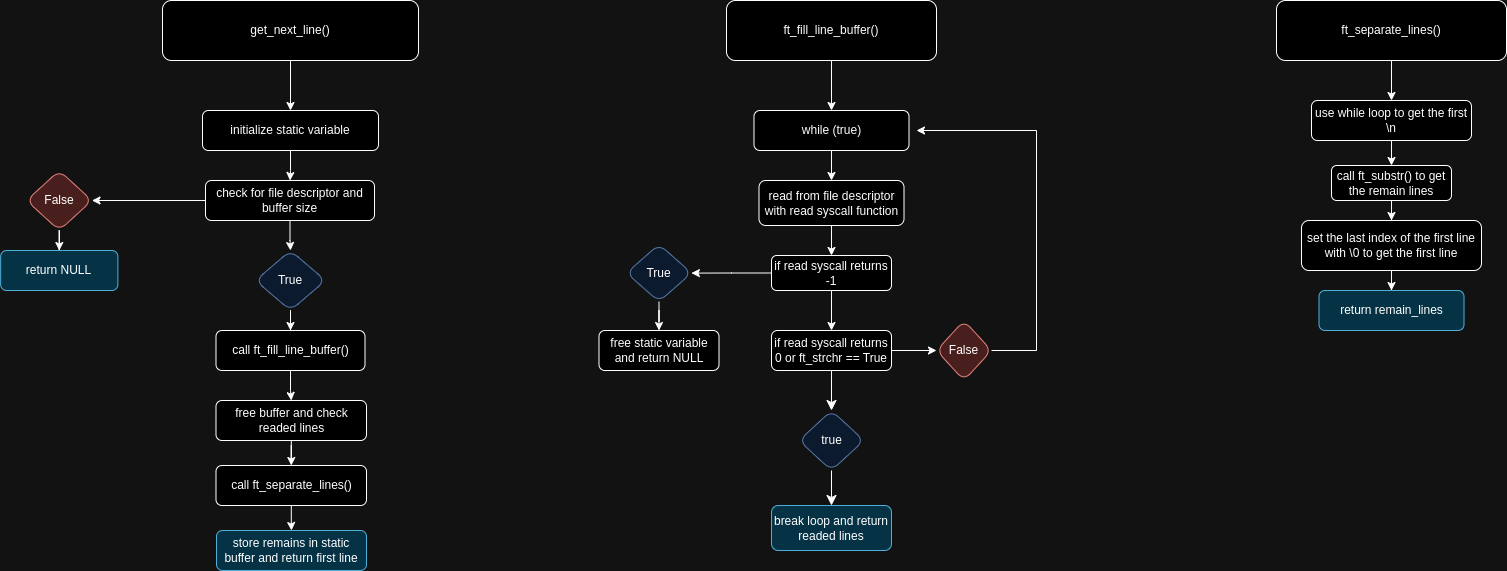

The diagram above was exported from draw.io. Its source (the exported page's mxGraphModel, read from the mxfile embedded in the PNG):
<mxGraphModel dx="1872" dy="816" grid="1" gridSize="10" guides="1" tooltips="1" connect="1" arrows="1" fold="1" page="1" pageScale="1" pageWidth="827" pageHeight="1169" math="0" shadow="0">
  <root>
    <mxCell id="WIyWlLk6GJQsqaUBKTNV-0" />
    <mxCell id="WIyWlLk6GJQsqaUBKTNV-1" parent="WIyWlLk6GJQsqaUBKTNV-0" />
    <mxCell id="P53Cxtz5JPgmuRd8yGtO-2" value="" style="edgeStyle=orthogonalEdgeStyle;rounded=0;orthogonalLoop=1;jettySize=auto;html=1;" parent="WIyWlLk6GJQsqaUBKTNV-1" source="P53Cxtz5JPgmuRd8yGtO-0" target="P53Cxtz5JPgmuRd8yGtO-1" edge="1">
      <mxGeometry relative="1" as="geometry" />
    </mxCell>
    <mxCell id="P53Cxtz5JPgmuRd8yGtO-0" value="get_next_line()" style="rounded=1;whiteSpace=wrap;html=1;" parent="WIyWlLk6GJQsqaUBKTNV-1" vertex="1">
      <mxGeometry x="286" y="80" width="256" height="60" as="geometry" />
    </mxCell>
    <mxCell id="P53Cxtz5JPgmuRd8yGtO-7" value="" style="edgeStyle=orthogonalEdgeStyle;rounded=0;orthogonalLoop=1;jettySize=auto;html=1;" parent="WIyWlLk6GJQsqaUBKTNV-1" source="P53Cxtz5JPgmuRd8yGtO-1" target="P53Cxtz5JPgmuRd8yGtO-6" edge="1">
      <mxGeometry relative="1" as="geometry" />
    </mxCell>
    <mxCell id="P53Cxtz5JPgmuRd8yGtO-1" value="initialize static variable" style="whiteSpace=wrap;html=1;rounded=1;" parent="WIyWlLk6GJQsqaUBKTNV-1" vertex="1">
      <mxGeometry x="326" y="190" width="176" height="40" as="geometry" />
    </mxCell>
    <mxCell id="P53Cxtz5JPgmuRd8yGtO-10" value="" style="edgeStyle=orthogonalEdgeStyle;rounded=0;orthogonalLoop=1;jettySize=auto;html=1;" parent="WIyWlLk6GJQsqaUBKTNV-1" source="P53Cxtz5JPgmuRd8yGtO-6" target="P53Cxtz5JPgmuRd8yGtO-9" edge="1">
      <mxGeometry relative="1" as="geometry" />
    </mxCell>
    <mxCell id="P53Cxtz5JPgmuRd8yGtO-14" value="" style="edgeStyle=orthogonalEdgeStyle;rounded=0;orthogonalLoop=1;jettySize=auto;html=1;" parent="WIyWlLk6GJQsqaUBKTNV-1" source="P53Cxtz5JPgmuRd8yGtO-6" target="P53Cxtz5JPgmuRd8yGtO-13" edge="1">
      <mxGeometry relative="1" as="geometry" />
    </mxCell>
    <mxCell id="P53Cxtz5JPgmuRd8yGtO-6" value="check for file descriptor and buffer size" style="whiteSpace=wrap;html=1;rounded=1;" parent="WIyWlLk6GJQsqaUBKTNV-1" vertex="1">
      <mxGeometry x="329" y="260" width="169" height="40" as="geometry" />
    </mxCell>
    <mxCell id="P53Cxtz5JPgmuRd8yGtO-12" value="" style="edgeStyle=orthogonalEdgeStyle;rounded=0;orthogonalLoop=1;jettySize=auto;html=1;" parent="WIyWlLk6GJQsqaUBKTNV-1" source="P53Cxtz5JPgmuRd8yGtO-9" target="P53Cxtz5JPgmuRd8yGtO-11" edge="1">
      <mxGeometry relative="1" as="geometry" />
    </mxCell>
    <mxCell id="P53Cxtz5JPgmuRd8yGtO-9" value="False" style="rhombus;whiteSpace=wrap;html=1;rounded=1;fillColor=#f8cecc;strokeColor=#b85450;" parent="WIyWlLk6GJQsqaUBKTNV-1" vertex="1">
      <mxGeometry x="150" y="250" width="65.5" height="60" as="geometry" />
    </mxCell>
    <mxCell id="P53Cxtz5JPgmuRd8yGtO-11" value="return NULL" style="whiteSpace=wrap;html=1;rounded=1;fillColor=#b1ddf0;strokeColor=#10739e;" parent="WIyWlLk6GJQsqaUBKTNV-1" vertex="1">
      <mxGeometry x="124.13" y="330" width="117.25" height="40" as="geometry" />
    </mxCell>
    <mxCell id="P53Cxtz5JPgmuRd8yGtO-16" value="" style="edgeStyle=orthogonalEdgeStyle;rounded=0;orthogonalLoop=1;jettySize=auto;html=1;" parent="WIyWlLk6GJQsqaUBKTNV-1" source="P53Cxtz5JPgmuRd8yGtO-13" target="P53Cxtz5JPgmuRd8yGtO-15" edge="1">
      <mxGeometry relative="1" as="geometry" />
    </mxCell>
    <mxCell id="P53Cxtz5JPgmuRd8yGtO-13" value="True" style="rhombus;whiteSpace=wrap;html=1;rounded=1;fillColor=#dae8fc;strokeColor=#6c8ebf;" parent="WIyWlLk6GJQsqaUBKTNV-1" vertex="1">
      <mxGeometry x="379" y="330" width="70" height="60" as="geometry" />
    </mxCell>
    <mxCell id="P53Cxtz5JPgmuRd8yGtO-21" value="" style="edgeStyle=orthogonalEdgeStyle;rounded=0;orthogonalLoop=1;jettySize=auto;html=1;" parent="WIyWlLk6GJQsqaUBKTNV-1" source="P53Cxtz5JPgmuRd8yGtO-15" target="P53Cxtz5JPgmuRd8yGtO-20" edge="1">
      <mxGeometry relative="1" as="geometry" />
    </mxCell>
    <mxCell id="P53Cxtz5JPgmuRd8yGtO-15" value="call ft_fill_line_buffer()" style="whiteSpace=wrap;html=1;rounded=1;" parent="WIyWlLk6GJQsqaUBKTNV-1" vertex="1">
      <mxGeometry x="339.5" y="410" width="149" height="40" as="geometry" />
    </mxCell>
    <mxCell id="P53Cxtz5JPgmuRd8yGtO-23" value="" style="edgeStyle=orthogonalEdgeStyle;rounded=0;orthogonalLoop=1;jettySize=auto;html=1;" parent="WIyWlLk6GJQsqaUBKTNV-1" source="P53Cxtz5JPgmuRd8yGtO-20" target="P53Cxtz5JPgmuRd8yGtO-22" edge="1">
      <mxGeometry relative="1" as="geometry" />
    </mxCell>
    <mxCell id="P53Cxtz5JPgmuRd8yGtO-20" value="free buffer and check readed lines" style="whiteSpace=wrap;html=1;rounded=1;" parent="WIyWlLk6GJQsqaUBKTNV-1" vertex="1">
      <mxGeometry x="339.5" y="480" width="150.5" height="40" as="geometry" />
    </mxCell>
    <mxCell id="P53Cxtz5JPgmuRd8yGtO-25" value="" style="edgeStyle=orthogonalEdgeStyle;rounded=0;orthogonalLoop=1;jettySize=auto;html=1;" parent="WIyWlLk6GJQsqaUBKTNV-1" source="P53Cxtz5JPgmuRd8yGtO-22" target="P53Cxtz5JPgmuRd8yGtO-24" edge="1">
      <mxGeometry relative="1" as="geometry" />
    </mxCell>
    <mxCell id="P53Cxtz5JPgmuRd8yGtO-22" value="call ft_separate_lines()" style="whiteSpace=wrap;html=1;rounded=1;" parent="WIyWlLk6GJQsqaUBKTNV-1" vertex="1">
      <mxGeometry x="339.5" y="545" width="150.5" height="40" as="geometry" />
    </mxCell>
    <mxCell id="P53Cxtz5JPgmuRd8yGtO-24" value="store remains in static buffer and return first line" style="whiteSpace=wrap;html=1;rounded=1;fillColor=#b1ddf0;strokeColor=#10739e;" parent="WIyWlLk6GJQsqaUBKTNV-1" vertex="1">
      <mxGeometry x="340" y="610" width="150" height="40" as="geometry" />
    </mxCell>
    <mxCell id="P53Cxtz5JPgmuRd8yGtO-28" value="" style="edgeStyle=orthogonalEdgeStyle;rounded=0;orthogonalLoop=1;jettySize=auto;html=1;" parent="WIyWlLk6GJQsqaUBKTNV-1" source="P53Cxtz5JPgmuRd8yGtO-26" target="P53Cxtz5JPgmuRd8yGtO-27" edge="1">
      <mxGeometry relative="1" as="geometry" />
    </mxCell>
    <mxCell id="P53Cxtz5JPgmuRd8yGtO-26" value="ft_fill_line_buffer()" style="rounded=1;whiteSpace=wrap;html=1;" parent="WIyWlLk6GJQsqaUBKTNV-1" vertex="1">
      <mxGeometry x="850" y="80" width="210" height="60" as="geometry" />
    </mxCell>
    <mxCell id="P53Cxtz5JPgmuRd8yGtO-31" value="" style="edgeStyle=orthogonalEdgeStyle;rounded=0;orthogonalLoop=1;jettySize=auto;html=1;" parent="WIyWlLk6GJQsqaUBKTNV-1" source="P53Cxtz5JPgmuRd8yGtO-27" target="P53Cxtz5JPgmuRd8yGtO-30" edge="1">
      <mxGeometry relative="1" as="geometry" />
    </mxCell>
    <mxCell id="P53Cxtz5JPgmuRd8yGtO-27" value="while (true)" style="whiteSpace=wrap;html=1;rounded=1;" parent="WIyWlLk6GJQsqaUBKTNV-1" vertex="1">
      <mxGeometry x="877.5" y="190" width="155" height="40" as="geometry" />
    </mxCell>
    <mxCell id="P53Cxtz5JPgmuRd8yGtO-33" value="" style="edgeStyle=orthogonalEdgeStyle;rounded=0;orthogonalLoop=1;jettySize=auto;html=1;" parent="WIyWlLk6GJQsqaUBKTNV-1" source="P53Cxtz5JPgmuRd8yGtO-30" target="P53Cxtz5JPgmuRd8yGtO-32" edge="1">
      <mxGeometry relative="1" as="geometry" />
    </mxCell>
    <mxCell id="P53Cxtz5JPgmuRd8yGtO-30" value="read from file descriptor with read syscall function" style="whiteSpace=wrap;html=1;rounded=1;" parent="WIyWlLk6GJQsqaUBKTNV-1" vertex="1">
      <mxGeometry x="882.5" y="260" width="145" height="45" as="geometry" />
    </mxCell>
    <mxCell id="P53Cxtz5JPgmuRd8yGtO-35" value="" style="edgeStyle=orthogonalEdgeStyle;rounded=0;orthogonalLoop=1;jettySize=auto;html=1;" parent="WIyWlLk6GJQsqaUBKTNV-1" source="P53Cxtz5JPgmuRd8yGtO-32" target="P53Cxtz5JPgmuRd8yGtO-34" edge="1">
      <mxGeometry relative="1" as="geometry" />
    </mxCell>
    <mxCell id="P53Cxtz5JPgmuRd8yGtO-41" value="" style="edgeStyle=orthogonalEdgeStyle;rounded=0;orthogonalLoop=1;jettySize=auto;html=1;" parent="WIyWlLk6GJQsqaUBKTNV-1" source="P53Cxtz5JPgmuRd8yGtO-32" target="P53Cxtz5JPgmuRd8yGtO-40" edge="1">
      <mxGeometry relative="1" as="geometry" />
    </mxCell>
    <mxCell id="P53Cxtz5JPgmuRd8yGtO-32" value="if read syscall returns -1" style="whiteSpace=wrap;html=1;rounded=1;" parent="WIyWlLk6GJQsqaUBKTNV-1" vertex="1">
      <mxGeometry x="895" y="335" width="120" height="35" as="geometry" />
    </mxCell>
    <mxCell id="P53Cxtz5JPgmuRd8yGtO-37" value="" style="edgeStyle=orthogonalEdgeStyle;rounded=0;orthogonalLoop=1;jettySize=auto;html=1;" parent="WIyWlLk6GJQsqaUBKTNV-1" source="P53Cxtz5JPgmuRd8yGtO-34" target="P53Cxtz5JPgmuRd8yGtO-36" edge="1">
      <mxGeometry relative="1" as="geometry" />
    </mxCell>
    <mxCell id="P53Cxtz5JPgmuRd8yGtO-34" value="True" style="rhombus;whiteSpace=wrap;html=1;rounded=1;fillColor=#dae8fc;strokeColor=#6c8ebf;" parent="WIyWlLk6GJQsqaUBKTNV-1" vertex="1">
      <mxGeometry x="750" y="323.75" width="65" height="57.5" as="geometry" />
    </mxCell>
    <mxCell id="P53Cxtz5JPgmuRd8yGtO-36" value="free static variable and return NULL" style="whiteSpace=wrap;html=1;rounded=1;" parent="WIyWlLk6GJQsqaUBKTNV-1" vertex="1">
      <mxGeometry x="722.5" y="410" width="120" height="40" as="geometry" />
    </mxCell>
    <mxCell id="P53Cxtz5JPgmuRd8yGtO-43" value="" style="edgeStyle=orthogonalEdgeStyle;rounded=0;orthogonalLoop=1;jettySize=auto;html=1;" parent="WIyWlLk6GJQsqaUBKTNV-1" source="P53Cxtz5JPgmuRd8yGtO-40" target="P53Cxtz5JPgmuRd8yGtO-42" edge="1">
      <mxGeometry relative="1" as="geometry" />
    </mxCell>
    <mxCell id="T1k7nfwAjrRrhK47M4U7-2" value="" style="edgeStyle=none;curved=1;rounded=0;orthogonalLoop=1;jettySize=auto;html=1;fontSize=12;startSize=8;endSize=8;" edge="1" parent="WIyWlLk6GJQsqaUBKTNV-1" source="P53Cxtz5JPgmuRd8yGtO-40" target="T1k7nfwAjrRrhK47M4U7-1">
      <mxGeometry relative="1" as="geometry" />
    </mxCell>
    <mxCell id="P53Cxtz5JPgmuRd8yGtO-40" value="if read syscall returns 0 or ft_strchr == True" style="whiteSpace=wrap;html=1;rounded=1;" parent="WIyWlLk6GJQsqaUBKTNV-1" vertex="1">
      <mxGeometry x="895" y="410" width="120" height="40" as="geometry" />
    </mxCell>
    <mxCell id="P53Cxtz5JPgmuRd8yGtO-42" value="False" style="rhombus;whiteSpace=wrap;html=1;rounded=1;fillColor=#f8cecc;strokeColor=#b85450;" parent="WIyWlLk6GJQsqaUBKTNV-1" vertex="1">
      <mxGeometry x="1060" y="400" width="55" height="60" as="geometry" />
    </mxCell>
    <mxCell id="P53Cxtz5JPgmuRd8yGtO-44" value="" style="endArrow=classic;html=1;rounded=0;exitX=1;exitY=0.5;exitDx=0;exitDy=0;" parent="WIyWlLk6GJQsqaUBKTNV-1" source="P53Cxtz5JPgmuRd8yGtO-42" edge="1">
      <mxGeometry width="50" height="50" relative="1" as="geometry">
        <mxPoint x="820" y="410" as="sourcePoint" />
        <mxPoint x="1040" y="210" as="targetPoint" />
        <Array as="points">
          <mxPoint x="1160" y="430" />
          <mxPoint x="1160" y="210" />
        </Array>
      </mxGeometry>
    </mxCell>
    <mxCell id="P53Cxtz5JPgmuRd8yGtO-45" value="break loop and return readed lines" style="whiteSpace=wrap;html=1;rounded=1;fillColor=#b1ddf0;strokeColor=#10739e;" parent="WIyWlLk6GJQsqaUBKTNV-1" vertex="1">
      <mxGeometry x="895" y="585" width="120" height="45" as="geometry" />
    </mxCell>
    <mxCell id="P53Cxtz5JPgmuRd8yGtO-50" value="" style="edgeStyle=orthogonalEdgeStyle;rounded=0;orthogonalLoop=1;jettySize=auto;html=1;" parent="WIyWlLk6GJQsqaUBKTNV-1" source="P53Cxtz5JPgmuRd8yGtO-48" target="P53Cxtz5JPgmuRd8yGtO-49" edge="1">
      <mxGeometry relative="1" as="geometry" />
    </mxCell>
    <mxCell id="P53Cxtz5JPgmuRd8yGtO-48" value="ft_separate_lines()" style="rounded=1;whiteSpace=wrap;html=1;" parent="WIyWlLk6GJQsqaUBKTNV-1" vertex="1">
      <mxGeometry x="1400" y="80" width="230" height="60" as="geometry" />
    </mxCell>
    <mxCell id="P53Cxtz5JPgmuRd8yGtO-52" value="" style="edgeStyle=orthogonalEdgeStyle;rounded=0;orthogonalLoop=1;jettySize=auto;html=1;" parent="WIyWlLk6GJQsqaUBKTNV-1" source="P53Cxtz5JPgmuRd8yGtO-49" target="P53Cxtz5JPgmuRd8yGtO-51" edge="1">
      <mxGeometry relative="1" as="geometry" />
    </mxCell>
    <mxCell id="P53Cxtz5JPgmuRd8yGtO-49" value="use while loop to get the first \n" style="whiteSpace=wrap;html=1;rounded=1;" parent="WIyWlLk6GJQsqaUBKTNV-1" vertex="1">
      <mxGeometry x="1435" y="180" width="160" height="40" as="geometry" />
    </mxCell>
    <mxCell id="P53Cxtz5JPgmuRd8yGtO-54" value="" style="edgeStyle=orthogonalEdgeStyle;rounded=0;orthogonalLoop=1;jettySize=auto;html=1;" parent="WIyWlLk6GJQsqaUBKTNV-1" source="P53Cxtz5JPgmuRd8yGtO-51" target="P53Cxtz5JPgmuRd8yGtO-53" edge="1">
      <mxGeometry relative="1" as="geometry" />
    </mxCell>
    <mxCell id="P53Cxtz5JPgmuRd8yGtO-51" value="call ft_substr() to get the remain lines" style="whiteSpace=wrap;html=1;rounded=1;" parent="WIyWlLk6GJQsqaUBKTNV-1" vertex="1">
      <mxGeometry x="1455" y="245" width="120" height="35" as="geometry" />
    </mxCell>
    <mxCell id="P53Cxtz5JPgmuRd8yGtO-56" value="" style="edgeStyle=orthogonalEdgeStyle;rounded=0;orthogonalLoop=1;jettySize=auto;html=1;" parent="WIyWlLk6GJQsqaUBKTNV-1" source="P53Cxtz5JPgmuRd8yGtO-53" target="P53Cxtz5JPgmuRd8yGtO-55" edge="1">
      <mxGeometry relative="1" as="geometry" />
    </mxCell>
    <mxCell id="P53Cxtz5JPgmuRd8yGtO-53" value="set the last index of the first line with \0 to get the first line" style="whiteSpace=wrap;html=1;rounded=1;" parent="WIyWlLk6GJQsqaUBKTNV-1" vertex="1">
      <mxGeometry x="1425" y="300" width="180" height="50" as="geometry" />
    </mxCell>
    <mxCell id="P53Cxtz5JPgmuRd8yGtO-55" value="return remain_lines" style="whiteSpace=wrap;html=1;rounded=1;fillColor=#b1ddf0;strokeColor=#10739e;" parent="WIyWlLk6GJQsqaUBKTNV-1" vertex="1">
      <mxGeometry x="1442.5" y="370" width="145" height="40" as="geometry" />
    </mxCell>
    <mxCell id="T1k7nfwAjrRrhK47M4U7-3" value="" style="edgeStyle=none;curved=1;rounded=0;orthogonalLoop=1;jettySize=auto;html=1;fontSize=12;startSize=8;endSize=8;" edge="1" parent="WIyWlLk6GJQsqaUBKTNV-1" source="T1k7nfwAjrRrhK47M4U7-1" target="P53Cxtz5JPgmuRd8yGtO-45">
      <mxGeometry relative="1" as="geometry" />
    </mxCell>
    <mxCell id="T1k7nfwAjrRrhK47M4U7-1" value="true" style="rhombus;whiteSpace=wrap;html=1;rounded=1;fillColor=#dae8fc;strokeColor=#6c8ebf;" vertex="1" parent="WIyWlLk6GJQsqaUBKTNV-1">
      <mxGeometry x="922.5" y="490" width="65" height="60" as="geometry" />
    </mxCell>
  </root>
</mxGraphModel>